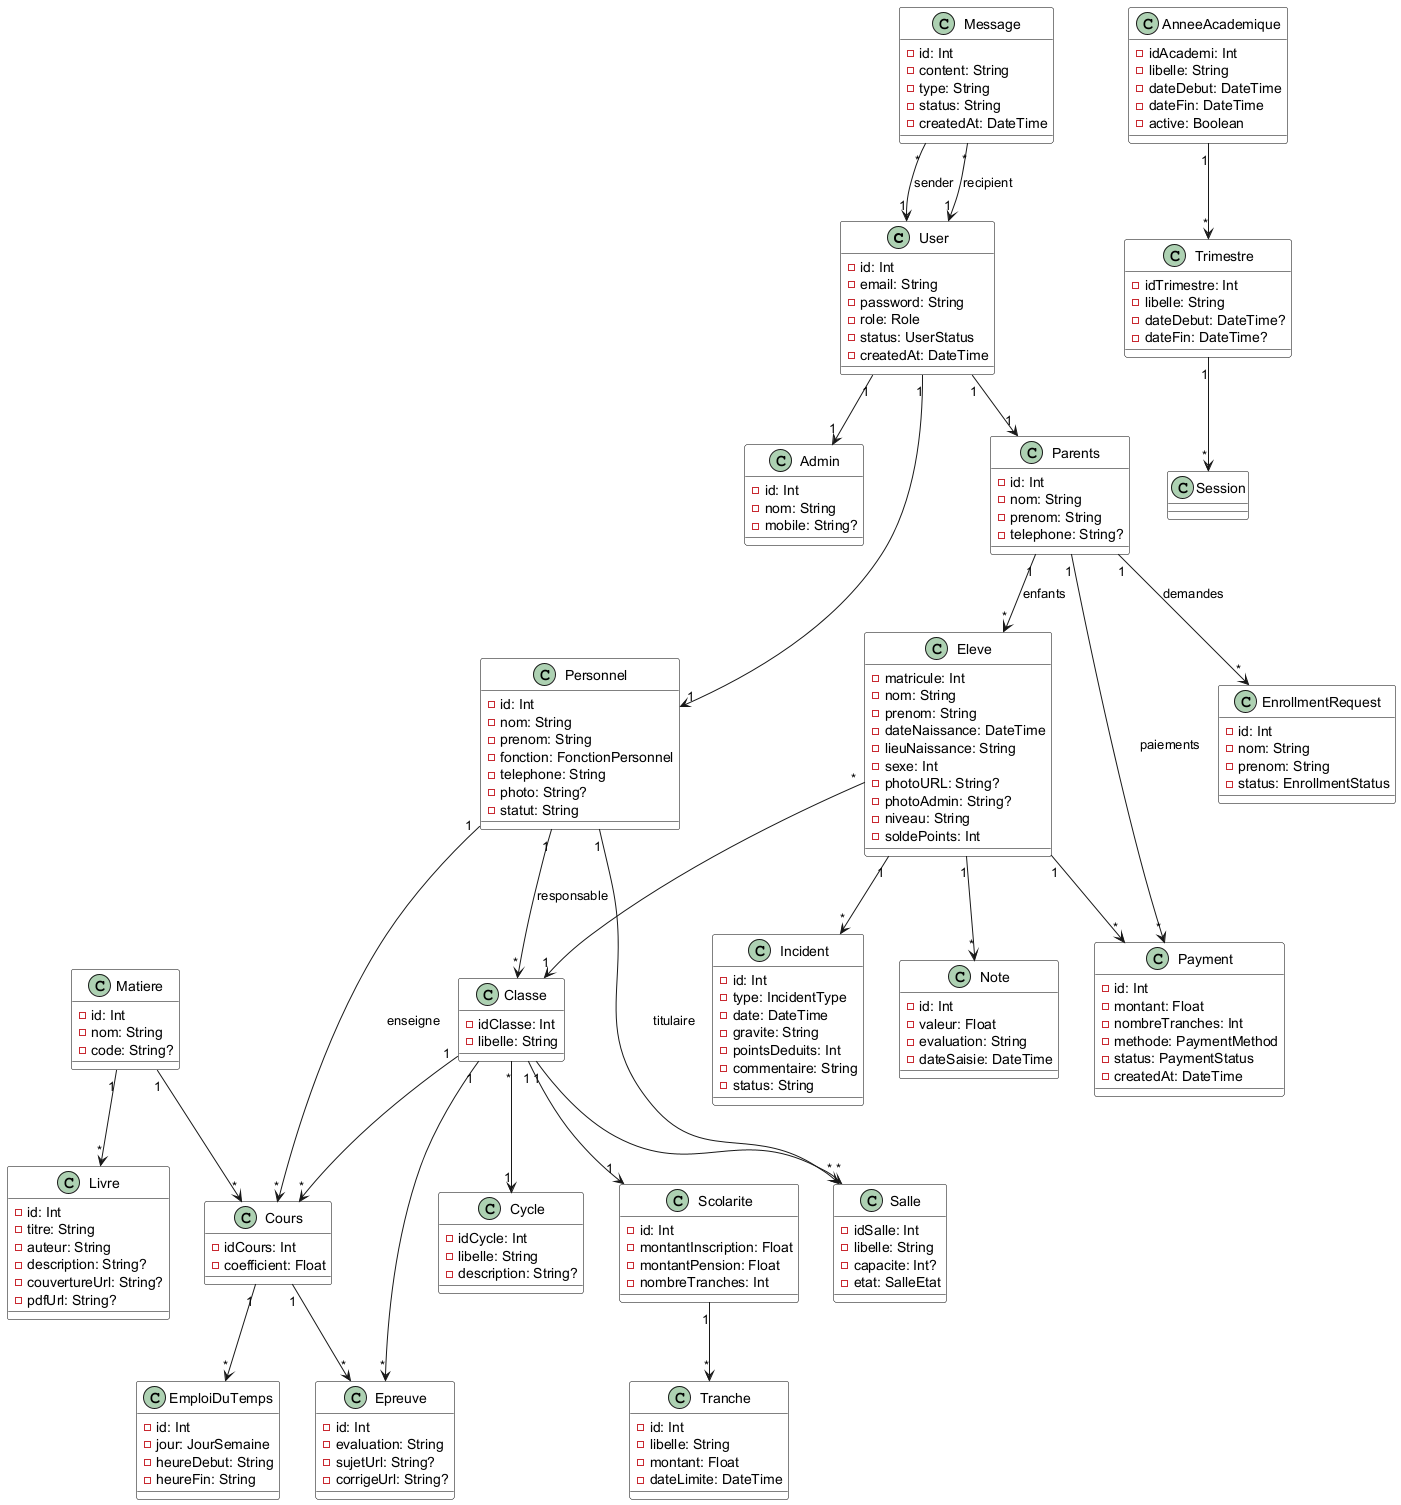

The diagram above was rendered by PlantUML. Its source (embedded in the PNG):
@startuml
!define table(x) class x ## (x) << (T,#FFEEEE) >>

skinparam class {
  BackgroundColor White
  BorderColor Black
}

class User {
  - id: Int
  - email: String
  - password: String
  - role: Role
  - status: UserStatus
  - createdAt: DateTime
}

class Admin {
  - id: Int
  - nom: String
  - mobile: String?
}

class Personnel {
  - id: Int
  - nom: String
  - prenom: String
  - fonction: FonctionPersonnel
  - telephone: String
  - photo: String?
  - statut: String
}

class Parents {
  - id: Int
  - nom: String
  - prenom: String
  - telephone: String?
}

class Eleve {
  - matricule: Int
  - nom: String
  - prenom: String
  - dateNaissance: DateTime
  - lieuNaissance: String
  - sexe: Int
  - photoURL: String?
  - photoAdmin: String?
  - niveau: String
  - soldePoints: Int
}

class Classe {
  - idClasse: Int
  - libelle: String
}

class Cycle {
  - idCycle: Int
  - libelle: String
  - description: String?
}

class Salle {
  - idSalle: Int
  - libelle: String
  - capacite: Int?
  - etat: SalleEtat
}

class Matiere {
  - id: Int
  - nom: String
  - code: String?
}

class Cours {
  - idCours: Int
  - coefficient: Float
}

class Note {
  - id: Int
  - valeur: Float
  - evaluation: String
  - dateSaisie: DateTime
}

class Incident {
  - id: Int
  - type: IncidentType
  - date: DateTime
  - gravite: String
  - pointsDeduits: Int
  - commentaire: String
  - status: String
}

class Payment {
  - id: Int
  - montant: Float
  - nombreTranches: Int
  - methode: PaymentMethod
  - status: PaymentStatus
  - createdAt: DateTime
}

class Scolarite {
  - id: Int
  - montantInscription: Float
  - montantPension: Float
  - nombreTranches: Int
}

class Tranche {
  - id: Int
  - libelle: String
  - montant: Float
  - dateLimite: DateTime
}

class AnneeAcademique {
  - idAcademi: Int
  - libelle: String
  - dateDebut: DateTime
  - dateFin: DateTime
  - active: Boolean
}

class Trimestre {
  - idTrimestre: Int
  - libelle: String
  - dateDebut: DateTime?
  - dateFin: DateTime?
}

class EmploiDuTemps {
  - id: Int
  - jour: JourSemaine
  - heureDebut: String
  - heureFin: String
}

class Livre {
  - id: Int
  - titre: String
  - auteur: String
  - description: String?
  - couvertureUrl: String?
  - pdfUrl: String?
}

class Message {
  - id: Int
  - content: String
  - type: String
  - status: String
  - createdAt: DateTime
}

class Epreuve {
  - id: Int
  - evaluation: String
  - sujetUrl: String?
  - corrigeUrl: String?
}

class EnrollmentRequest {
  - id: Int
  - nom: String
  - prenom: String
  - status: EnrollmentStatus
}

' === RELATIONS ===

User "1" --> "1" Admin
User "1" --> "1" Personnel
User "1" --> "1" Parents

Parents "1" --> "*" Eleve : enfants
Parents "1" --> "*" EnrollmentRequest : demandes
Parents "1" --> "*" Payment : paiements

Eleve "*" --> "1" Classe
Eleve "1" --> "*" Note
Eleve "1" --> "*" Incident
Eleve "1" --> "*" Payment

Classe "*" --> "1" Cycle
Classe "1" --> "*" Cours
Classe "1" --> "*" Salle
Classe "1" --> "*" Epreuve
Classe "1" --> "1" Scolarite

Personnel "1" --> "*" Classe : responsable
Personnel "1" --> "*" Cours : enseigne
Personnel "1" --> "*" Salle : titulaire

Scolarite "1" --> "*" Tranche

AnneeAcademique "1" --> "*" Trimestre
Trimestre "1" --> "*" Session

Cours "1" --> "*" EmploiDuTemps
Cours "1" --> "*" Epreuve

Matiere "1" --> "*" Cours
Matiere "1" --> "*" Livre

Message "*" --> "1" User : sender
Message "*" --> "1" User : recipient

@enduml